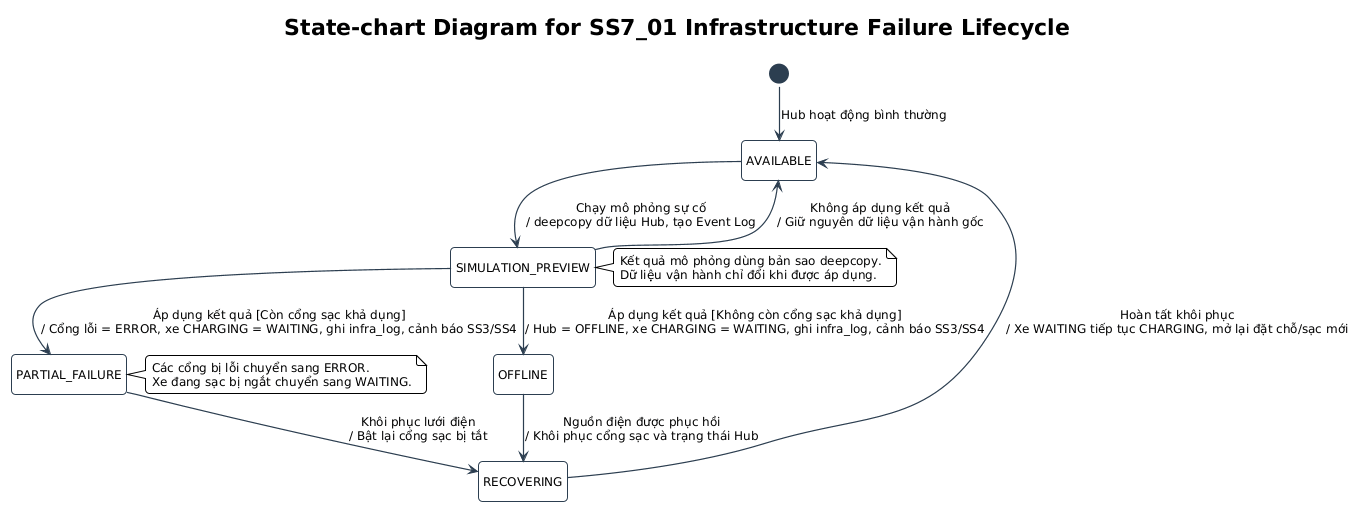

The diagram above was rendered by PlantUML. Its source (embedded in the PNG):
@startuml UC_SS7_01_NguyenTrungNguyen_statechart
!pragma layout smetana
!include ../../../common.puml
hide empty description

title State-chart Diagram for SS7_01 Infrastructure Failure Lifecycle

[*] --> AVAILABLE : Hub hoạt động bình thường

state AVAILABLE
state SIMULATION_PREVIEW
state PARTIAL_FAILURE
state OFFLINE
state RECOVERING

AVAILABLE --> SIMULATION_PREVIEW : Chạy mô phỏng sự cố\n/ deepcopy dữ liệu Hub, tạo Event Log
SIMULATION_PREVIEW --> AVAILABLE : Không áp dụng kết quả\n/ Giữ nguyên dữ liệu vận hành gốc

SIMULATION_PREVIEW --> PARTIAL_FAILURE : Áp dụng kết quả [Còn cổng sạc khả dụng]\n/ Cổng lỗi = ERROR, xe CHARGING = WAITING, ghi infra_log, cảnh báo SS3/SS4
SIMULATION_PREVIEW --> OFFLINE : Áp dụng kết quả [Không còn cổng sạc khả dụng]\n/ Hub = OFFLINE, xe CHARGING = WAITING, ghi infra_log, cảnh báo SS3/SS4

PARTIAL_FAILURE --> RECOVERING : Khôi phục lưới điện\n/ Bật lại cổng sạc bị tắt
OFFLINE --> RECOVERING : Nguồn điện được phục hồi\n/ Khôi phục cổng sạc và trạng thái Hub
RECOVERING --> AVAILABLE : Hoàn tất khôi phục\n/ Xe WAITING tiếp tục CHARGING, mở lại đặt chỗ/sạc mới

note right of SIMULATION_PREVIEW
  Kết quả mô phỏng dùng bản sao deepcopy.
  Dữ liệu vận hành chỉ đổi khi được áp dụng.
end note

note right of PARTIAL_FAILURE
  Các cổng bị lỗi chuyển sang ERROR.
  Xe đang sạc bị ngắt chuyển sang WAITING.
end note

@enduml